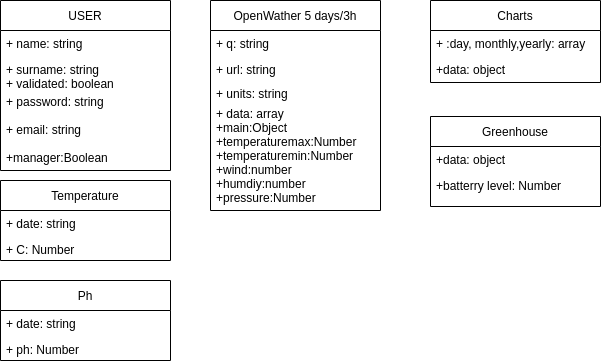

The diagram above was exported from draw.io. Its source (the exported page's mxGraphModel, read from the mxfile embedded in the PNG):
<mxGraphModel dx="1355" dy="774" grid="1" gridSize="10" guides="1" tooltips="1" connect="1" arrows="1" fold="1" page="1" pageScale="1" pageWidth="827" pageHeight="1169" math="0" shadow="0">
  <root>
    <mxCell id="0" />
    <mxCell id="1" parent="0" />
    <mxCell id="8l2gftGQsvuZEBffVpAm-1" value="+ password: string" style="text;strokeColor=none;fillColor=none;align=left;verticalAlign=top;spacingLeft=4;spacingRight=4;overflow=hidden;rotatable=0;points=[[0,0.5],[1,0.5]];portConstraint=eastwest;" vertex="1" parent="1">
      <mxGeometry x="70" y="118" width="170" height="28" as="geometry" />
    </mxCell>
    <mxCell id="8l2gftGQsvuZEBffVpAm-2" value="+ email: string&#10;&#10;+manager:Boolean" style="text;strokeColor=none;fillColor=none;align=left;verticalAlign=top;spacingLeft=4;spacingRight=4;overflow=hidden;rotatable=0;points=[[0,0.5],[1,0.5]];portConstraint=eastwest;" vertex="1" parent="1">
      <mxGeometry x="70" y="146" width="170" height="44" as="geometry" />
    </mxCell>
    <mxCell id="8l2gftGQsvuZEBffVpAm-3" value="+ data: array&#10;+main:Object&#10;+temperaturemax:Number&#10;+temperaturemin:Number&#10;+wind:number&#10;+humdiy:number&#10;+pressure:Number" style="text;strokeColor=none;fillColor=none;align=left;verticalAlign=top;spacingLeft=4;spacingRight=4;overflow=hidden;rotatable=0;points=[[0,0.5],[1,0.5]];portConstraint=eastwest;" vertex="1" parent="1">
      <mxGeometry x="280" y="130" width="170" height="106" as="geometry" />
    </mxCell>
    <mxCell id="8l2gftGQsvuZEBffVpAm-4" value="USER" style="swimlane;fontStyle=0;childLayout=stackLayout;horizontal=1;startSize=30;fillColor=none;horizontalStack=0;resizeParent=1;resizeParentMax=0;resizeLast=0;collapsible=1;marginBottom=0;" vertex="1" parent="1">
      <mxGeometry x="70" y="30" width="170" height="170" as="geometry" />
    </mxCell>
    <mxCell id="8l2gftGQsvuZEBffVpAm-5" value="+ name: string" style="text;strokeColor=none;fillColor=none;align=left;verticalAlign=top;spacingLeft=4;spacingRight=4;overflow=hidden;rotatable=0;points=[[0,0.5],[1,0.5]];portConstraint=eastwest;" vertex="1" parent="8l2gftGQsvuZEBffVpAm-4">
      <mxGeometry y="30" width="170" height="26" as="geometry" />
    </mxCell>
    <mxCell id="8l2gftGQsvuZEBffVpAm-6" value="+ surname: string&#10;+ validated: boolean&#10;&#10;" style="text;strokeColor=none;fillColor=none;align=left;verticalAlign=top;spacingLeft=4;spacingRight=4;overflow=hidden;rotatable=0;points=[[0,0.5],[1,0.5]];portConstraint=eastwest;" vertex="1" parent="8l2gftGQsvuZEBffVpAm-4">
      <mxGeometry y="56" width="170" height="114" as="geometry" />
    </mxCell>
    <mxCell id="8l2gftGQsvuZEBffVpAm-7" value="OpenWather 5 days/3h" style="swimlane;fontStyle=0;childLayout=stackLayout;horizontal=1;startSize=30;fillColor=none;horizontalStack=0;resizeParent=1;resizeParentMax=0;resizeLast=0;collapsible=1;marginBottom=0;" vertex="1" parent="1">
      <mxGeometry x="280" y="30" width="170" height="210" as="geometry" />
    </mxCell>
    <mxCell id="8l2gftGQsvuZEBffVpAm-8" value="+ q: string" style="text;strokeColor=none;fillColor=none;align=left;verticalAlign=top;spacingLeft=4;spacingRight=4;overflow=hidden;rotatable=0;points=[[0,0.5],[1,0.5]];portConstraint=eastwest;" vertex="1" parent="8l2gftGQsvuZEBffVpAm-7">
      <mxGeometry y="30" width="170" height="26" as="geometry" />
    </mxCell>
    <mxCell id="8l2gftGQsvuZEBffVpAm-9" value="+ url: string" style="text;strokeColor=none;fillColor=none;align=left;verticalAlign=top;spacingLeft=4;spacingRight=4;overflow=hidden;rotatable=0;points=[[0,0.5],[1,0.5]];portConstraint=eastwest;" vertex="1" parent="8l2gftGQsvuZEBffVpAm-7">
      <mxGeometry y="56" width="170" height="24" as="geometry" />
    </mxCell>
    <mxCell id="8l2gftGQsvuZEBffVpAm-10" value="+ units: string" style="text;strokeColor=none;fillColor=none;align=left;verticalAlign=top;spacingLeft=4;spacingRight=4;overflow=hidden;rotatable=0;points=[[0,0.5],[1,0.5]];portConstraint=eastwest;" vertex="1" parent="8l2gftGQsvuZEBffVpAm-7">
      <mxGeometry y="80" width="170" height="130" as="geometry" />
    </mxCell>
    <mxCell id="8l2gftGQsvuZEBffVpAm-11" value="Charts" style="swimlane;fontStyle=0;childLayout=stackLayout;horizontal=1;startSize=30;fillColor=none;horizontalStack=0;resizeParent=1;resizeParentMax=0;resizeLast=0;collapsible=1;marginBottom=0;" vertex="1" parent="1">
      <mxGeometry x="500" y="30" width="170" height="82" as="geometry" />
    </mxCell>
    <mxCell id="8l2gftGQsvuZEBffVpAm-12" value="+ :day, monthly,yearly: array" style="text;strokeColor=none;fillColor=none;align=left;verticalAlign=top;spacingLeft=4;spacingRight=4;overflow=hidden;rotatable=0;points=[[0,0.5],[1,0.5]];portConstraint=eastwest;" vertex="1" parent="8l2gftGQsvuZEBffVpAm-11">
      <mxGeometry y="30" width="170" height="26" as="geometry" />
    </mxCell>
    <mxCell id="8l2gftGQsvuZEBffVpAm-13" value="+data: object" style="text;strokeColor=none;fillColor=none;align=left;verticalAlign=top;spacingLeft=4;spacingRight=4;overflow=hidden;rotatable=0;points=[[0,0.5],[1,0.5]];portConstraint=eastwest;" vertex="1" parent="8l2gftGQsvuZEBffVpAm-11">
      <mxGeometry y="56" width="170" height="26" as="geometry" />
    </mxCell>
    <mxCell id="8l2gftGQsvuZEBffVpAm-20" value="Temperature" style="swimlane;fontStyle=0;childLayout=stackLayout;horizontal=1;startSize=30;fillColor=none;horizontalStack=0;resizeParent=1;resizeParentMax=0;resizeLast=0;collapsible=1;marginBottom=0;" vertex="1" parent="1">
      <mxGeometry x="70" y="210" width="170" height="80" as="geometry" />
    </mxCell>
    <mxCell id="8l2gftGQsvuZEBffVpAm-21" value="+ date: string" style="text;strokeColor=none;fillColor=none;align=left;verticalAlign=top;spacingLeft=4;spacingRight=4;overflow=hidden;rotatable=0;points=[[0,0.5],[1,0.5]];portConstraint=eastwest;" vertex="1" parent="8l2gftGQsvuZEBffVpAm-20">
      <mxGeometry y="30" width="170" height="26" as="geometry" />
    </mxCell>
    <mxCell id="8l2gftGQsvuZEBffVpAm-22" value="+ C: Number" style="text;strokeColor=none;fillColor=none;align=left;verticalAlign=top;spacingLeft=4;spacingRight=4;overflow=hidden;rotatable=0;points=[[0,0.5],[1,0.5]];portConstraint=eastwest;" vertex="1" parent="8l2gftGQsvuZEBffVpAm-20">
      <mxGeometry y="56" width="170" height="24" as="geometry" />
    </mxCell>
    <mxCell id="8l2gftGQsvuZEBffVpAm-23" value="Ph" style="swimlane;fontStyle=0;childLayout=stackLayout;horizontal=1;startSize=30;fillColor=none;horizontalStack=0;resizeParent=1;resizeParentMax=0;resizeLast=0;collapsible=1;marginBottom=0;" vertex="1" parent="1">
      <mxGeometry x="70" y="310" width="170" height="80" as="geometry" />
    </mxCell>
    <mxCell id="8l2gftGQsvuZEBffVpAm-24" value="+ date: string" style="text;strokeColor=none;fillColor=none;align=left;verticalAlign=top;spacingLeft=4;spacingRight=4;overflow=hidden;rotatable=0;points=[[0,0.5],[1,0.5]];portConstraint=eastwest;" vertex="1" parent="8l2gftGQsvuZEBffVpAm-23">
      <mxGeometry y="30" width="170" height="26" as="geometry" />
    </mxCell>
    <mxCell id="8l2gftGQsvuZEBffVpAm-25" value="+ ph: Number" style="text;strokeColor=none;fillColor=none;align=left;verticalAlign=top;spacingLeft=4;spacingRight=4;overflow=hidden;rotatable=0;points=[[0,0.5],[1,0.5]];portConstraint=eastwest;" vertex="1" parent="8l2gftGQsvuZEBffVpAm-23">
      <mxGeometry y="56" width="170" height="24" as="geometry" />
    </mxCell>
    <mxCell id="8l2gftGQsvuZEBffVpAm-16" value="Greenhouse" style="swimlane;fontStyle=0;childLayout=stackLayout;horizontal=1;startSize=30;fillColor=none;horizontalStack=0;resizeParent=1;resizeParentMax=0;resizeLast=0;collapsible=1;marginBottom=0;" vertex="1" parent="1">
      <mxGeometry x="500" y="146" width="170" height="90" as="geometry" />
    </mxCell>
    <mxCell id="8l2gftGQsvuZEBffVpAm-17" value="+data: object" style="text;strokeColor=none;fillColor=none;align=left;verticalAlign=top;spacingLeft=4;spacingRight=4;overflow=hidden;rotatable=0;points=[[0,0.5],[1,0.5]];portConstraint=eastwest;" vertex="1" parent="8l2gftGQsvuZEBffVpAm-16">
      <mxGeometry y="30" width="170" height="26" as="geometry" />
    </mxCell>
    <mxCell id="8l2gftGQsvuZEBffVpAm-19" value="+batterry level: Number" style="text;strokeColor=none;fillColor=none;align=left;verticalAlign=top;spacingLeft=4;spacingRight=4;overflow=hidden;rotatable=0;points=[[0,0.5],[1,0.5]];portConstraint=eastwest;" vertex="1" parent="8l2gftGQsvuZEBffVpAm-16">
      <mxGeometry y="56" width="170" height="34" as="geometry" />
    </mxCell>
  </root>
</mxGraphModel>